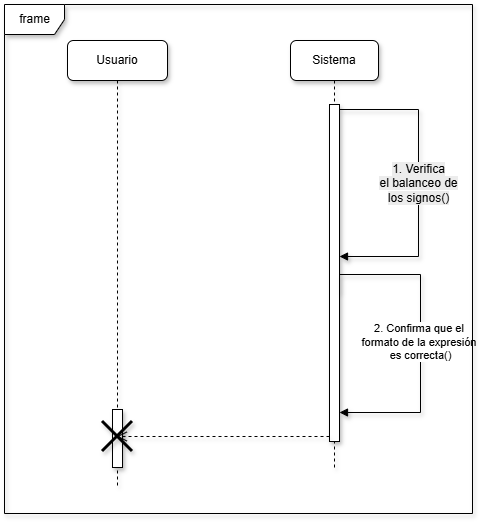

The diagram above was exported from draw.io. Its source (the exported page's mxGraphModel, read from the mxfile embedded in the PNG):
<mxGraphModel dx="1113" dy="580" grid="0" gridSize="10" guides="1" tooltips="1" connect="1" arrows="1" fold="1" page="1" pageScale="1" pageWidth="850" pageHeight="1100" math="0" shadow="0">
  <root>
    <mxCell id="0" />
    <mxCell id="1" parent="0" />
    <mxCell id="_Nd0wPteovzQ11G4vVET-2" parent="1" style="shape=umlLifeline;perimeter=lifelinePerimeter;whiteSpace=wrap;html=1;container=1;dropTarget=0;collapsible=0;recursiveResize=0;outlineConnect=0;portConstraint=eastwest;newEdgeStyle={&quot;edgeStyle&quot;:&quot;elbowEdgeStyle&quot;,&quot;elbow&quot;:&quot;vertical&quot;,&quot;curved&quot;:0,&quot;rounded&quot;:0};shadow=1;rounded=1;" value="Sistema" vertex="1">
      <mxGeometry height="427" width="88" x="477" y="81" as="geometry" />
    </mxCell>
    <mxCell id="_Nd0wPteovzQ11G4vVET-4" parent="_Nd0wPteovzQ11G4vVET-2" style="html=1;points=[[0,0,0,0,5],[0,1,0,0,-5],[1,0,0,0,5],[1,1,0,0,-5]];perimeter=orthogonalPerimeter;outlineConnect=0;targetShapes=umlLifeline;portConstraint=eastwest;newEdgeStyle={&quot;curved&quot;:0,&quot;rounded&quot;:0};shadow=1;" value="" vertex="1">
      <mxGeometry height="337" width="10" x="39" y="64" as="geometry" />
    </mxCell>
    <mxCell id="_Nd0wPteovzQ11G4vVET-5" edge="1" parent="_Nd0wPteovzQ11G4vVET-2" source="_Nd0wPteovzQ11G4vVET-4" style="html=1;verticalAlign=bottom;endArrow=block;rounded=0;shadow=1;exitX=1;exitY=0;exitDx=0;exitDy=5;exitPerimeter=0;edgeStyle=orthogonalEdgeStyle;" target="_Nd0wPteovzQ11G4vVET-4" value="&lt;div&gt;&lt;span style=&quot;color: light-dark(rgb(0, 0, 0), rgb(255, 255, 255)); white-space: normal; font-size: 12px; background-color: rgb(236, 236, 236);&quot;&gt;1. Verifica el&lt;/span&gt;&lt;span style=&quot;color: light-dark(rgb(0, 0, 0), rgb(255, 255, 255)); white-space: normal; background-color: light-dark(rgb(236, 236, 236), rgb(34, 34, 34)); font-size: 12px;&quot;&gt;&amp;nbsp;&lt;/span&gt;&lt;span style=&quot;color: light-dark(rgb(0, 0, 0), rgb(255, 255, 255)); white-space: normal; background-color: light-dark(rgb(236, 236, 236), rgb(34, 34, 34)); font-size: 12px;&quot;&gt;balanceo&amp;nbsp;&lt;/span&gt;&lt;span style=&quot;color: light-dark(rgb(0, 0, 0), rgb(255, 255, 255)); white-space: normal; background-color: light-dark(rgb(236, 236, 236), rgb(34, 34, 34)); font-size: 12px;&quot;&gt;de los signos()&lt;/span&gt;&lt;/div&gt;">
      <mxGeometry relative="1" width="80" x="0.1607" as="geometry">
        <mxPoint as="offset" />
        <Array as="points">
          <mxPoint x="128" y="69" />
          <mxPoint x="128" y="216" />
        </Array>
        <mxPoint x="174" y="211" as="sourcePoint" />
        <mxPoint x="169" y="129" as="targetPoint" />
      </mxGeometry>
    </mxCell>
    <mxCell id="jU9dmlY6ZOprmD_ucjW_-1" edge="1" parent="_Nd0wPteovzQ11G4vVET-2" style="html=1;verticalAlign=bottom;endArrow=block;rounded=0;shadow=1;edgeStyle=orthogonalEdgeStyle;" value="2. Confirma que el&amp;nbsp;&lt;div&gt;formato de la expresión&amp;nbsp;&lt;/div&gt;&lt;div&gt;es correcta()&lt;/div&gt;">
      <mxGeometry relative="1" width="80" x="0.1911" as="geometry">
        <mxPoint as="offset" />
        <Array as="points">
          <mxPoint x="49" y="234" />
          <mxPoint x="130" y="234" />
          <mxPoint x="130" y="372" />
          <mxPoint x="49" y="372" />
        </Array>
        <mxPoint x="49" y="252.9999999999999" as="sourcePoint" />
        <mxPoint x="49" y="372" as="targetPoint" />
      </mxGeometry>
    </mxCell>
    <mxCell id="oitdarLcdZc4GQHyqH_0-1" parent="1" style="shape=umlFrame;whiteSpace=wrap;html=1;pointerEvents=0;shadow=1;" value="frame" vertex="1">
      <mxGeometry height="509" width="468" x="191" y="45" as="geometry" />
    </mxCell>
    <mxCell id="xERihKnumSLqNIiUDpHG-1" parent="1" style="shape=umlLifeline;perimeter=lifelinePerimeter;whiteSpace=wrap;html=1;container=1;dropTarget=0;collapsible=0;recursiveResize=0;outlineConnect=0;portConstraint=eastwest;newEdgeStyle={&quot;edgeStyle&quot;:&quot;elbowEdgeStyle&quot;,&quot;elbow&quot;:&quot;vertical&quot;,&quot;curved&quot;:0,&quot;rounded&quot;:0};shadow=1;rounded=1;" value="Usuario" vertex="1">
      <mxGeometry height="445" width="100" x="254" y="81" as="geometry" />
    </mxCell>
    <mxCell id="XGFP3fK03eTVT2ZVgpCR-4" parent="xERihKnumSLqNIiUDpHG-1" style="html=1;points=[[0,0,0,0,5],[0,1,0,0,-5],[1,0,0,0,5],[1,1,0,0,-5]];perimeter=orthogonalPerimeter;outlineConnect=0;targetShapes=umlLifeline;portConstraint=eastwest;newEdgeStyle={&quot;curved&quot;:0,&quot;rounded&quot;:0};shadow=1;" value="" vertex="1">
      <mxGeometry height="58" width="10" x="45" y="369" as="geometry" />
    </mxCell>
    <mxCell id="XGFP3fK03eTVT2ZVgpCR-3" parent="xERihKnumSLqNIiUDpHG-1" style="shape=umlDestroy;whiteSpace=wrap;html=1;strokeWidth=3;targetShapes=umlLifeline;shadow=1;" value="" vertex="1">
      <mxGeometry height="30" width="30" x="35" y="381" as="geometry" />
    </mxCell>
    <mxCell id="XGFP3fK03eTVT2ZVgpCR-2" edge="1" parent="1" source="_Nd0wPteovzQ11G4vVET-4" style="html=1;verticalAlign=bottom;endArrow=open;dashed=1;endSize=8;curved=0;rounded=0;shadow=1;exitX=0;exitY=1;exitDx=0;exitDy=-5;exitPerimeter=0;" target="xERihKnumSLqNIiUDpHG-1" value="">
      <mxGeometry relative="1" as="geometry">
        <Array as="points">
          <mxPoint x="423" y="477" />
        </Array>
        <mxPoint x="513" y="295" as="sourcePoint" />
        <mxPoint x="433" y="295" as="targetPoint" />
      </mxGeometry>
    </mxCell>
  </root>
</mxGraphModel>